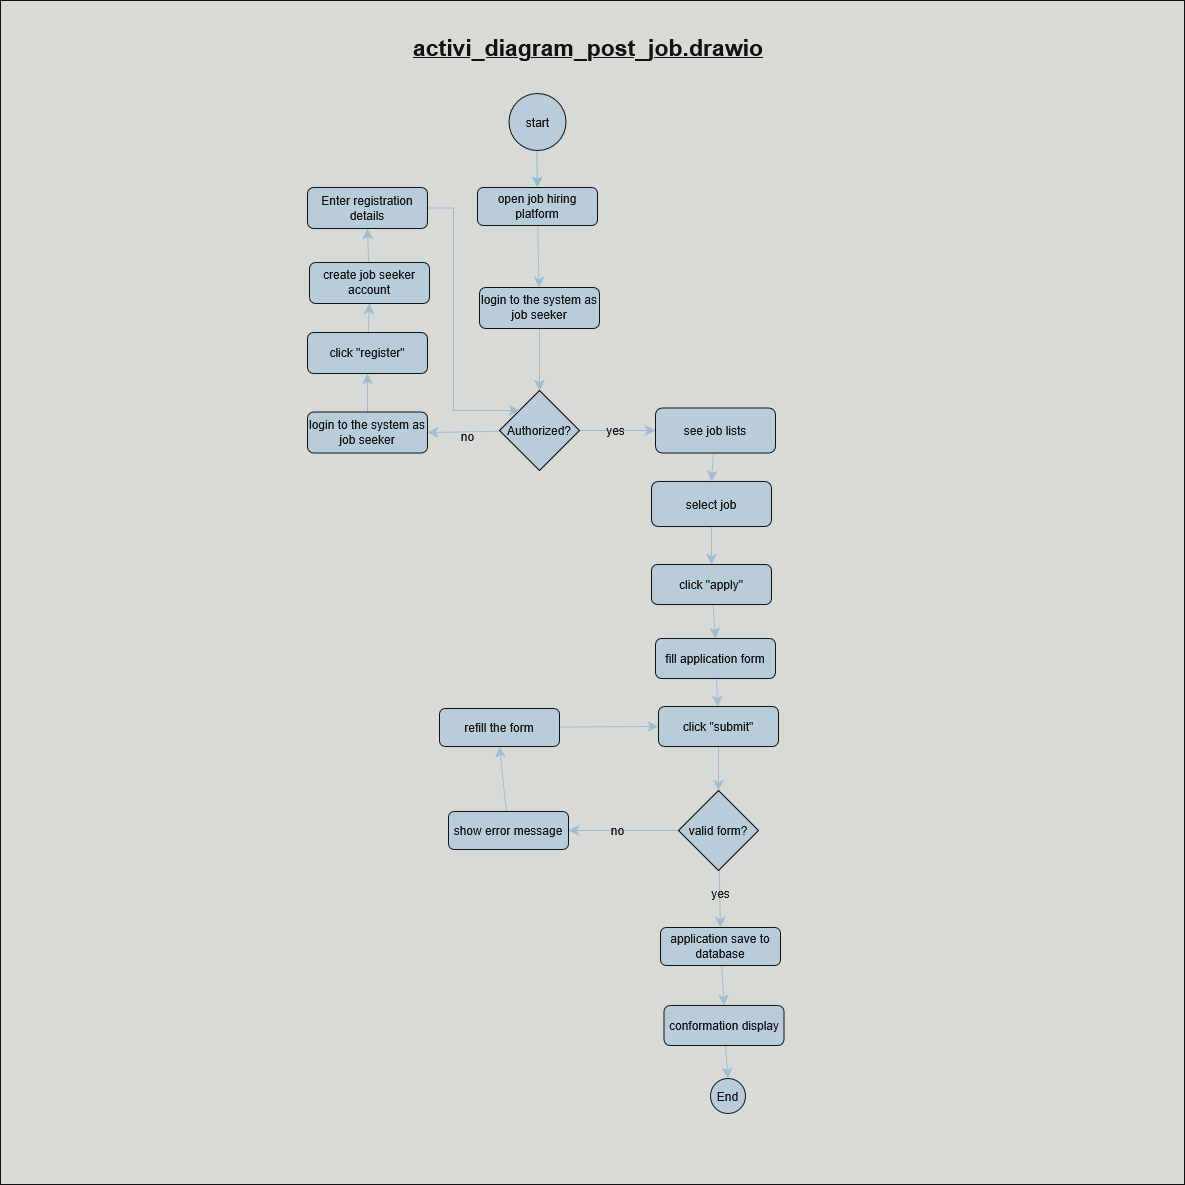

The diagram above was exported from draw.io. Its source (the exported page's mxGraphModel, read from the mxfile embedded in the PNG):
<mxGraphModel dx="940" dy="1463" grid="0" gridSize="10" guides="1" tooltips="1" connect="1" arrows="1" fold="1" page="0" pageScale="1" pageWidth="850" pageHeight="1100" background="#FFFFFF" math="0" shadow="0">
  <root>
    <mxCell id="0" />
    <mxCell id="1" parent="0" />
    <mxCell id="46i3V9xRbESukG2ay9dZ-1" parent="1" style="whiteSpace=wrap;html=1;aspect=fixed;labelBackgroundColor=none;fillColor=light-dark(#182E3E,#D8DAD6);strokeColor=#FFFFFF;fontColor=#FFFFFF;" value="" vertex="1">
      <mxGeometry height="1184" width="1184" x="-330" y="-159" as="geometry" />
    </mxCell>
    <mxCell id="dVRNScIefLQQRCSCdv6A-3" edge="1" parent="1" source="dVRNScIefLQQRCSCdv6A-1" style="edgeStyle=none;curved=1;rounded=0;orthogonalLoop=1;jettySize=auto;html=1;entryX=0.5;entryY=0;entryDx=0;entryDy=0;strokeColor=light-dark(#23445D,#8FBBD2);fontSize=12;startSize=8;endSize=8;" target="dVRNScIefLQQRCSCdv6A-2">
      <mxGeometry relative="1" as="geometry" />
    </mxCell>
    <mxCell id="dVRNScIefLQQRCSCdv6A-1" parent="1" style="ellipse;whiteSpace=wrap;html=1;aspect=fixed;strokeColor=#FFFFFF;fontColor=#FFFFFF;fillColor=#182E3E;labelBackgroundColor=none;" value="start" vertex="1">
      <mxGeometry height="57" width="57" x="178.5" y="-66" as="geometry" />
    </mxCell>
    <mxCell id="dVRNScIefLQQRCSCdv6A-7" edge="1" parent="1" source="dVRNScIefLQQRCSCdv6A-2" style="edgeStyle=none;curved=1;rounded=0;orthogonalLoop=1;jettySize=auto;html=1;strokeColor=#23445D;fontSize=12;startSize=8;endSize=8;" target="dVRNScIefLQQRCSCdv6A-4">
      <mxGeometry relative="1" as="geometry" />
    </mxCell>
    <mxCell id="dVRNScIefLQQRCSCdv6A-2" parent="1" style="rounded=1;whiteSpace=wrap;html=1;strokeColor=#FFFFFF;fontColor=#FFFFFF;fillColor=#182E3E;" value="open job hiring platform" vertex="1">
      <mxGeometry height="38" width="120" x="147" y="28" as="geometry" />
    </mxCell>
    <mxCell id="dVRNScIefLQQRCSCdv6A-9" edge="1" parent="1" source="dVRNScIefLQQRCSCdv6A-4" style="edgeStyle=none;curved=1;rounded=0;orthogonalLoop=1;jettySize=auto;html=1;strokeColor=#23445D;fontSize=12;startSize=8;endSize=8;" target="dVRNScIefLQQRCSCdv6A-8">
      <mxGeometry relative="1" as="geometry" />
    </mxCell>
    <mxCell id="dVRNScIefLQQRCSCdv6A-4" parent="1" style="rounded=1;whiteSpace=wrap;html=1;strokeColor=#FFFFFF;fontColor=#FFFFFF;fillColor=#182E3E;" value="login to the system as job seeker" vertex="1">
      <mxGeometry height="41" width="120" x="149" y="128" as="geometry" />
    </mxCell>
    <mxCell id="dVRNScIefLQQRCSCdv6A-13" edge="1" parent="1" source="dVRNScIefLQQRCSCdv6A-5" style="edgeStyle=none;curved=1;rounded=0;orthogonalLoop=1;jettySize=auto;html=1;entryX=0.5;entryY=0;entryDx=0;entryDy=0;strokeColor=#23445D;fontSize=12;startSize=8;endSize=8;" target="dVRNScIefLQQRCSCdv6A-59">
      <mxGeometry relative="1" as="geometry" />
    </mxCell>
    <mxCell id="dVRNScIefLQQRCSCdv6A-5" parent="1" style="rounded=1;whiteSpace=wrap;html=1;strokeColor=#FFFFFF;fontColor=#FFFFFF;fillColor=#182E3E;" value="see job lists" vertex="1">
      <mxGeometry height="45" width="120" x="325" y="248.5" as="geometry" />
    </mxCell>
    <mxCell id="dVRNScIefLQQRCSCdv6A-15" edge="1" parent="1" source="dVRNScIefLQQRCSCdv6A-6" style="edgeStyle=none;curved=1;rounded=0;orthogonalLoop=1;jettySize=auto;html=1;entryX=0.5;entryY=0;entryDx=0;entryDy=0;strokeColor=#23445D;fontSize=12;startSize=8;endSize=8;" target="dVRNScIefLQQRCSCdv6A-14">
      <mxGeometry relative="1" as="geometry" />
    </mxCell>
    <mxCell id="dVRNScIefLQQRCSCdv6A-6" parent="1" style="rounded=1;whiteSpace=wrap;html=1;strokeColor=#FFFFFF;fontColor=#FFFFFF;fillColor=#182E3E;" value="click &quot;apply&quot;" vertex="1">
      <mxGeometry height="40" width="120" x="321" y="405" as="geometry" />
    </mxCell>
    <mxCell id="dVRNScIefLQQRCSCdv6A-10" edge="1" parent="1" source="dVRNScIefLQQRCSCdv6A-8" style="edgeStyle=none;curved=1;rounded=0;orthogonalLoop=1;jettySize=auto;html=1;entryX=0;entryY=0.5;entryDx=0;entryDy=0;strokeColor=#23445D;fontSize=12;startSize=8;endSize=8;" target="dVRNScIefLQQRCSCdv6A-5">
      <mxGeometry relative="1" as="geometry" />
    </mxCell>
    <mxCell id="dVRNScIefLQQRCSCdv6A-12" connectable="0" parent="dVRNScIefLQQRCSCdv6A-10" style="edgeLabel;html=1;align=center;verticalAlign=middle;resizable=0;points=[];fontSize=12;strokeColor=#FFFFFF;fontColor=#FFFFFF;fillColor=#182E3E;labelBackgroundColor=none;" value="yes" vertex="1">
      <mxGeometry relative="1" x="-0.034" y="-3" as="geometry">
        <mxPoint x="-2" y="-4" as="offset" />
      </mxGeometry>
    </mxCell>
    <mxCell id="dVRNScIefLQQRCSCdv6A-39" edge="1" parent="1" source="dVRNScIefLQQRCSCdv6A-8" style="edgeStyle=none;curved=1;rounded=0;orthogonalLoop=1;jettySize=auto;html=1;entryX=1;entryY=0.5;entryDx=0;entryDy=0;strokeColor=#23445D;fontSize=12;startSize=8;endSize=8;" target="dVRNScIefLQQRCSCdv6A-38">
      <mxGeometry relative="1" as="geometry" />
    </mxCell>
    <mxCell id="dVRNScIefLQQRCSCdv6A-47" connectable="0" parent="dVRNScIefLQQRCSCdv6A-39" style="edgeLabel;html=1;align=center;verticalAlign=middle;resizable=0;points=[];fontSize=12;strokeColor=#FFFFFF;fontColor=#FFFFFF;fillColor=#182E3E;labelBackgroundColor=none;" value="no" vertex="1">
      <mxGeometry relative="1" x="-0.1038" y="4" as="geometry">
        <mxPoint as="offset" />
      </mxGeometry>
    </mxCell>
    <mxCell id="dVRNScIefLQQRCSCdv6A-8" parent="1" style="rhombus;whiteSpace=wrap;html=1;strokeColor=#FFFFFF;fontColor=#FFFFFF;fillColor=#182E3E;" value="Authorized?" vertex="1">
      <mxGeometry height="80" width="80" x="169" y="231" as="geometry" />
    </mxCell>
    <mxCell id="dVRNScIefLQQRCSCdv6A-17" edge="1" parent="1" source="dVRNScIefLQQRCSCdv6A-14" style="edgeStyle=none;curved=1;rounded=0;orthogonalLoop=1;jettySize=auto;html=1;strokeColor=#23445D;fontSize=12;startSize=8;endSize=8;" target="dVRNScIefLQQRCSCdv6A-16">
      <mxGeometry relative="1" as="geometry" />
    </mxCell>
    <mxCell id="dVRNScIefLQQRCSCdv6A-14" parent="1" style="rounded=1;whiteSpace=wrap;html=1;strokeColor=#FFFFFF;fontColor=#FFFFFF;fillColor=#182E3E;" value="fill application form" vertex="1">
      <mxGeometry height="40" width="120" x="325" y="479" as="geometry" />
    </mxCell>
    <mxCell id="dVRNScIefLQQRCSCdv6A-20" edge="1" parent="1" source="dVRNScIefLQQRCSCdv6A-16" style="edgeStyle=none;curved=1;rounded=0;orthogonalLoop=1;jettySize=auto;html=1;entryX=0.5;entryY=0;entryDx=0;entryDy=0;strokeColor=#23445D;fontSize=12;startSize=8;endSize=8;" target="dVRNScIefLQQRCSCdv6A-22">
      <mxGeometry relative="1" as="geometry">
        <mxPoint x="385" y="564.0000000000002" as="targetPoint" />
      </mxGeometry>
    </mxCell>
    <mxCell id="dVRNScIefLQQRCSCdv6A-16" parent="1" style="rounded=1;whiteSpace=wrap;html=1;strokeColor=#FFFFFF;fontColor=#FFFFFF;fillColor=#182E3E;" value="click &quot;submit&quot;" vertex="1">
      <mxGeometry height="40" width="120" x="328" y="547" as="geometry" />
    </mxCell>
    <mxCell id="dVRNScIefLQQRCSCdv6A-34" edge="1" parent="1" source="dVRNScIefLQQRCSCdv6A-22" style="edgeStyle=none;curved=1;rounded=0;orthogonalLoop=1;jettySize=auto;html=1;entryX=0.5;entryY=0;entryDx=0;entryDy=0;strokeColor=#23445D;fontSize=12;startSize=8;endSize=8;" target="dVRNScIefLQQRCSCdv6A-25">
      <mxGeometry relative="1" as="geometry" />
    </mxCell>
    <mxCell id="dVRNScIefLQQRCSCdv6A-35" connectable="0" parent="dVRNScIefLQQRCSCdv6A-34" style="edgeLabel;html=1;align=center;verticalAlign=middle;resizable=0;points=[];fontSize=12;strokeColor=#FFFFFF;fontColor=#FFFFFF;fillColor=#182E3E;labelBackgroundColor=none;" value="yes" vertex="1">
      <mxGeometry relative="1" x="-0.18" as="geometry">
        <mxPoint as="offset" />
      </mxGeometry>
    </mxCell>
    <mxCell id="dVRNScIefLQQRCSCdv6A-36" edge="1" parent="1" source="dVRNScIefLQQRCSCdv6A-22" style="edgeStyle=orthogonalEdgeStyle;rounded=0;orthogonalLoop=1;jettySize=auto;html=1;entryX=1;entryY=0.5;entryDx=0;entryDy=0;strokeColor=#23445D;fontSize=12;startSize=8;endSize=8;exitX=0;exitY=0.5;exitDx=0;exitDy=0;" target="dVRNScIefLQQRCSCdv6A-55">
      <mxGeometry relative="1" as="geometry">
        <mxPoint x="325" y="661" as="targetPoint" />
      </mxGeometry>
    </mxCell>
    <mxCell id="dVRNScIefLQQRCSCdv6A-37" connectable="0" parent="dVRNScIefLQQRCSCdv6A-36" style="edgeLabel;html=1;align=center;verticalAlign=middle;resizable=0;points=[];fontSize=12;strokeColor=#FFFFFF;fontColor=#FFFFFF;fillColor=#182E3E;labelBackgroundColor=none;" value="no" vertex="1">
      <mxGeometry relative="1" x="0.1236" y="-1" as="geometry">
        <mxPoint as="offset" />
      </mxGeometry>
    </mxCell>
    <mxCell id="dVRNScIefLQQRCSCdv6A-22" parent="1" style="rhombus;whiteSpace=wrap;html=1;strokeColor=#FFFFFF;fontColor=#FFFFFF;fillColor=#182E3E;" value="valid form?" vertex="1">
      <mxGeometry height="80" width="80" x="348" y="631" as="geometry" />
    </mxCell>
    <mxCell id="dVRNScIefLQQRCSCdv6A-33" edge="1" parent="1" source="dVRNScIefLQQRCSCdv6A-25" style="edgeStyle=none;curved=1;rounded=0;orthogonalLoop=1;jettySize=auto;html=1;entryX=0.5;entryY=0;entryDx=0;entryDy=0;strokeColor=#23445D;fontSize=12;startSize=8;endSize=8;" target="dVRNScIefLQQRCSCdv6A-27">
      <mxGeometry relative="1" as="geometry" />
    </mxCell>
    <mxCell id="dVRNScIefLQQRCSCdv6A-25" parent="1" style="rounded=1;whiteSpace=wrap;html=1;strokeColor=#FFFFFF;fontColor=#FFFFFF;fillColor=#182E3E;" value="application save to database" vertex="1">
      <mxGeometry height="38" width="120" x="330" y="768" as="geometry" />
    </mxCell>
    <mxCell id="dVRNScIefLQQRCSCdv6A-31" edge="1" parent="1" source="dVRNScIefLQQRCSCdv6A-27" style="edgeStyle=none;curved=1;rounded=0;orthogonalLoop=1;jettySize=auto;html=1;entryX=0.5;entryY=0;entryDx=0;entryDy=0;strokeColor=#23445D;fontSize=12;startSize=8;endSize=8;" target="dVRNScIefLQQRCSCdv6A-29">
      <mxGeometry relative="1" as="geometry">
        <mxPoint x="404" y="844" as="targetPoint" />
      </mxGeometry>
    </mxCell>
    <mxCell id="dVRNScIefLQQRCSCdv6A-27" parent="1" style="rounded=1;whiteSpace=wrap;html=1;strokeColor=#FFFFFF;fontColor=#FFFFFF;fillColor=#182E3E;" value="conformation display" vertex="1">
      <mxGeometry height="40" width="120" x="333.5" y="846" as="geometry" />
    </mxCell>
    <mxCell id="dVRNScIefLQQRCSCdv6A-29" parent="1" style="ellipse;whiteSpace=wrap;html=1;aspect=fixed;strokeColor=#FFFFFF;fontColor=#FFFFFF;fillColor=#182E3E;" value="End" vertex="1">
      <mxGeometry height="35" width="35" x="380" y="919" as="geometry" />
    </mxCell>
    <mxCell id="dVRNScIefLQQRCSCdv6A-43" edge="1" parent="1" source="dVRNScIefLQQRCSCdv6A-38" style="edgeStyle=none;curved=1;rounded=0;orthogonalLoop=1;jettySize=auto;html=1;entryX=0.5;entryY=1;entryDx=0;entryDy=0;strokeColor=#23445D;fontSize=12;startSize=8;endSize=8;" target="dVRNScIefLQQRCSCdv6A-40">
      <mxGeometry relative="1" as="geometry" />
    </mxCell>
    <mxCell id="dVRNScIefLQQRCSCdv6A-38" parent="1" style="rounded=1;whiteSpace=wrap;html=1;strokeColor=#FFFFFF;fontColor=#FFFFFF;fillColor=#182E3E;" value="login to the system as job seeker" vertex="1">
      <mxGeometry height="41" width="120" x="-23" y="252.5" as="geometry" />
    </mxCell>
    <mxCell id="dVRNScIefLQQRCSCdv6A-44" edge="1" parent="1" source="dVRNScIefLQQRCSCdv6A-40" style="edgeStyle=none;curved=1;rounded=0;orthogonalLoop=1;jettySize=auto;html=1;entryX=0.5;entryY=1;entryDx=0;entryDy=0;strokeColor=#23445D;fontSize=12;startSize=8;endSize=8;" target="dVRNScIefLQQRCSCdv6A-41">
      <mxGeometry relative="1" as="geometry" />
    </mxCell>
    <mxCell id="dVRNScIefLQQRCSCdv6A-40" parent="1" style="rounded=1;whiteSpace=wrap;html=1;strokeColor=#FFFFFF;fontColor=#FFFFFF;fillColor=#182E3E;" value="click &quot;register&quot;" vertex="1">
      <mxGeometry height="41" width="120" x="-23" y="173" as="geometry" />
    </mxCell>
    <mxCell id="dVRNScIefLQQRCSCdv6A-45" edge="1" parent="1" source="dVRNScIefLQQRCSCdv6A-41" style="edgeStyle=none;curved=1;rounded=0;orthogonalLoop=1;jettySize=auto;html=1;entryX=0.5;entryY=1;entryDx=0;entryDy=0;strokeColor=#23445D;fontSize=12;startSize=8;endSize=8;" target="dVRNScIefLQQRCSCdv6A-42">
      <mxGeometry relative="1" as="geometry" />
    </mxCell>
    <mxCell id="dVRNScIefLQQRCSCdv6A-41" parent="1" style="rounded=1;whiteSpace=wrap;html=1;strokeColor=#FFFFFF;fontColor=#FFFFFF;fillColor=#182E3E;" value="create job seeker account" vertex="1">
      <mxGeometry height="41" width="120" x="-21" y="103" as="geometry" />
    </mxCell>
    <mxCell id="dVRNScIefLQQRCSCdv6A-46" edge="1" parent="1" source="dVRNScIefLQQRCSCdv6A-42" style="edgeStyle=orthogonalEdgeStyle;rounded=0;orthogonalLoop=1;jettySize=auto;html=1;entryX=0;entryY=0;entryDx=0;entryDy=0;strokeColor=#23445D;fontSize=12;startSize=8;endSize=8;exitX=1;exitY=0.5;exitDx=0;exitDy=0;" target="dVRNScIefLQQRCSCdv6A-8">
      <mxGeometry relative="1" as="geometry">
        <Array as="points">
          <mxPoint x="123" y="49" />
          <mxPoint x="123" y="251" />
        </Array>
      </mxGeometry>
    </mxCell>
    <mxCell id="dVRNScIefLQQRCSCdv6A-42" parent="1" style="rounded=1;whiteSpace=wrap;html=1;strokeColor=#FFFFFF;fontColor=#FFFFFF;fillColor=#182E3E;" value="Enter registration details" vertex="1">
      <mxGeometry height="41" width="120" x="-23" y="28" as="geometry" />
    </mxCell>
    <mxCell id="dVRNScIefLQQRCSCdv6A-50" parent="1" style="text;html=1;whiteSpace=wrap;strokeColor=none;fillColor=none;align=right;verticalAlign=middle;rounded=0;fontColor=#FFFFFF;" value="&lt;b&gt;&lt;u&gt;&lt;font style=&quot;font-size: 23px;&quot;&gt;activi_diagram_post_job.drawio&lt;/font&gt;&lt;/u&gt;&lt;/b&gt;" vertex="1">
      <mxGeometry height="30" width="392" x="43" y="-127" as="geometry" />
    </mxCell>
    <mxCell id="dVRNScIefLQQRCSCdv6A-58" edge="1" parent="1" source="dVRNScIefLQQRCSCdv6A-55" style="edgeStyle=none;curved=1;rounded=0;orthogonalLoop=1;jettySize=auto;html=1;entryX=0.5;entryY=1;entryDx=0;entryDy=0;strokeColor=#23445D;fontSize=12;startSize=8;endSize=8;" target="dVRNScIefLQQRCSCdv6A-56">
      <mxGeometry relative="1" as="geometry" />
    </mxCell>
    <mxCell id="dVRNScIefLQQRCSCdv6A-55" parent="1" style="rounded=1;whiteSpace=wrap;html=1;strokeColor=#FFFFFF;fontColor=#FFFFFF;fillColor=#182E3E;" value="show error message" vertex="1">
      <mxGeometry height="38" width="120" x="118" y="652" as="geometry" />
    </mxCell>
    <mxCell id="dVRNScIefLQQRCSCdv6A-57" edge="1" parent="1" source="dVRNScIefLQQRCSCdv6A-56" style="edgeStyle=none;curved=1;rounded=0;orthogonalLoop=1;jettySize=auto;html=1;entryX=0;entryY=0.5;entryDx=0;entryDy=0;strokeColor=#23445D;fontSize=12;startSize=8;endSize=8;" target="dVRNScIefLQQRCSCdv6A-16">
      <mxGeometry relative="1" as="geometry" />
    </mxCell>
    <mxCell id="dVRNScIefLQQRCSCdv6A-56" parent="1" style="rounded=1;whiteSpace=wrap;html=1;strokeColor=#FFFFFF;fontColor=#FFFFFF;fillColor=#182E3E;" value="refill the form" vertex="1">
      <mxGeometry height="38" width="120" x="109" y="549" as="geometry" />
    </mxCell>
    <mxCell id="dVRNScIefLQQRCSCdv6A-60" edge="1" parent="1" source="dVRNScIefLQQRCSCdv6A-59" style="edgeStyle=none;curved=1;rounded=0;orthogonalLoop=1;jettySize=auto;html=1;entryX=0.5;entryY=0;entryDx=0;entryDy=0;strokeColor=#23445D;fontSize=12;startSize=8;endSize=8;" target="dVRNScIefLQQRCSCdv6A-6">
      <mxGeometry relative="1" as="geometry" />
    </mxCell>
    <mxCell id="dVRNScIefLQQRCSCdv6A-59" parent="1" style="rounded=1;whiteSpace=wrap;html=1;strokeColor=#FFFFFF;fontColor=#FFFFFF;fillColor=#182E3E;" value="select job" vertex="1">
      <mxGeometry height="45" width="120" x="321" y="322" as="geometry" />
    </mxCell>
  </root>
</mxGraphModel>